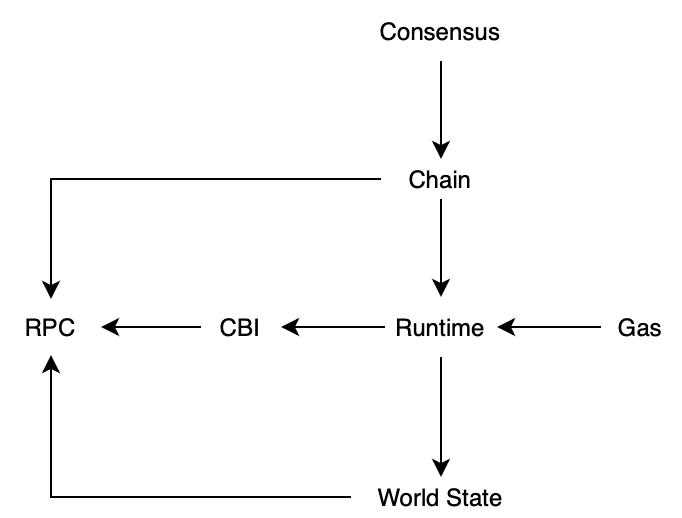

The diagram above was exported from draw.io. Its source (the exported page's mxGraphModel, read from the mxfile embedded in the PNG):
<mxGraphModel dx="984" dy="667" grid="1" gridSize="10" guides="1" tooltips="1" connect="1" arrows="1" fold="1" page="1" pageScale="1" pageWidth="827" pageHeight="1169" math="0" shadow="0">
  <root>
    <mxCell id="0" />
    <mxCell id="1" parent="0" />
    <mxCell id="RD0Xq4GfFoLdFZ-JDZHO-29" style="edgeStyle=orthogonalEdgeStyle;rounded=0;orthogonalLoop=1;jettySize=auto;html=1;entryX=0.5;entryY=0;entryDx=0;entryDy=0;" parent="1" source="RD0Xq4GfFoLdFZ-JDZHO-3" target="RD0Xq4GfFoLdFZ-JDZHO-8" edge="1">
      <mxGeometry relative="1" as="geometry" />
    </mxCell>
    <mxCell id="RD0Xq4GfFoLdFZ-JDZHO-32" style="edgeStyle=orthogonalEdgeStyle;rounded=0;orthogonalLoop=1;jettySize=auto;html=1;entryX=0.5;entryY=0;entryDx=0;entryDy=0;" parent="1" source="RD0Xq4GfFoLdFZ-JDZHO-3" target="RD0Xq4GfFoLdFZ-JDZHO-5" edge="1">
      <mxGeometry relative="1" as="geometry" />
    </mxCell>
    <mxCell id="RD0Xq4GfFoLdFZ-JDZHO-3" value="Chain" style="text;html=1;strokeColor=none;fillColor=none;align=center;verticalAlign=middle;whiteSpace=wrap;rounded=0;" parent="1" vertex="1">
      <mxGeometry x="270" y="129" width="60" height="20" as="geometry" />
    </mxCell>
    <mxCell id="RD0Xq4GfFoLdFZ-JDZHO-31" style="edgeStyle=orthogonalEdgeStyle;rounded=0;orthogonalLoop=1;jettySize=auto;html=1;entryX=0.5;entryY=1;entryDx=0;entryDy=0;" parent="1" source="RD0Xq4GfFoLdFZ-JDZHO-4" target="RD0Xq4GfFoLdFZ-JDZHO-5" edge="1">
      <mxGeometry relative="1" as="geometry" />
    </mxCell>
    <mxCell id="RD0Xq4GfFoLdFZ-JDZHO-4" value="World State" style="text;html=1;strokeColor=none;fillColor=none;align=center;verticalAlign=middle;whiteSpace=wrap;rounded=0;" parent="1" vertex="1">
      <mxGeometry x="255" y="288" width="90" height="20" as="geometry" />
    </mxCell>
    <mxCell id="RD0Xq4GfFoLdFZ-JDZHO-5" value="RPC" style="text;html=1;strokeColor=none;fillColor=none;align=center;verticalAlign=middle;whiteSpace=wrap;rounded=0;" parent="1" vertex="1">
      <mxGeometry x="80" y="199" width="50" height="28" as="geometry" />
    </mxCell>
    <mxCell id="RD0Xq4GfFoLdFZ-JDZHO-12" style="edgeStyle=orthogonalEdgeStyle;rounded=0;orthogonalLoop=1;jettySize=auto;html=1;" parent="1" source="RD0Xq4GfFoLdFZ-JDZHO-6" edge="1">
      <mxGeometry relative="1" as="geometry">
        <mxPoint x="300" y="129" as="targetPoint" />
      </mxGeometry>
    </mxCell>
    <mxCell id="RD0Xq4GfFoLdFZ-JDZHO-6" value="Consensus" style="text;html=1;strokeColor=none;fillColor=none;align=center;verticalAlign=middle;whiteSpace=wrap;rounded=0;" parent="1" vertex="1">
      <mxGeometry x="255" y="50" width="90" height="30" as="geometry" />
    </mxCell>
    <mxCell id="RD0Xq4GfFoLdFZ-JDZHO-13" style="edgeStyle=orthogonalEdgeStyle;rounded=0;orthogonalLoop=1;jettySize=auto;html=1;entryX=0.5;entryY=0;entryDx=0;entryDy=0;" parent="1" source="RD0Xq4GfFoLdFZ-JDZHO-8" target="RD0Xq4GfFoLdFZ-JDZHO-4" edge="1">
      <mxGeometry relative="1" as="geometry" />
    </mxCell>
    <mxCell id="RD0Xq4GfFoLdFZ-JDZHO-28" style="edgeStyle=orthogonalEdgeStyle;rounded=0;orthogonalLoop=1;jettySize=auto;html=1;entryX=1;entryY=0.5;entryDx=0;entryDy=0;" parent="1" source="RD0Xq4GfFoLdFZ-JDZHO-8" target="RD0Xq4GfFoLdFZ-JDZHO-10" edge="1">
      <mxGeometry relative="1" as="geometry" />
    </mxCell>
    <mxCell id="RD0Xq4GfFoLdFZ-JDZHO-8" value="Runtime" style="text;html=1;strokeColor=none;fillColor=none;align=center;verticalAlign=middle;whiteSpace=wrap;rounded=0;" parent="1" vertex="1">
      <mxGeometry x="272" y="198" width="56" height="30" as="geometry" />
    </mxCell>
    <mxCell id="RD0Xq4GfFoLdFZ-JDZHO-23" style="edgeStyle=orthogonalEdgeStyle;rounded=0;orthogonalLoop=1;jettySize=auto;html=1;entryX=1;entryY=0.5;entryDx=0;entryDy=0;" parent="1" source="RD0Xq4GfFoLdFZ-JDZHO-9" target="RD0Xq4GfFoLdFZ-JDZHO-8" edge="1">
      <mxGeometry relative="1" as="geometry" />
    </mxCell>
    <mxCell id="RD0Xq4GfFoLdFZ-JDZHO-9" value="Gas" style="text;html=1;strokeColor=none;fillColor=none;align=center;verticalAlign=middle;whiteSpace=wrap;rounded=0;" parent="1" vertex="1">
      <mxGeometry x="380" y="198" width="40" height="30" as="geometry" />
    </mxCell>
    <mxCell id="RD0Xq4GfFoLdFZ-JDZHO-30" style="edgeStyle=orthogonalEdgeStyle;rounded=0;orthogonalLoop=1;jettySize=auto;html=1;entryX=1;entryY=0.5;entryDx=0;entryDy=0;" parent="1" source="RD0Xq4GfFoLdFZ-JDZHO-10" target="RD0Xq4GfFoLdFZ-JDZHO-5" edge="1">
      <mxGeometry relative="1" as="geometry" />
    </mxCell>
    <mxCell id="RD0Xq4GfFoLdFZ-JDZHO-10" value="CBI" style="text;html=1;strokeColor=none;fillColor=none;align=center;verticalAlign=middle;whiteSpace=wrap;rounded=0;" parent="1" vertex="1">
      <mxGeometry x="180" y="203.5" width="40" height="19" as="geometry" />
    </mxCell>
  </root>
</mxGraphModel>